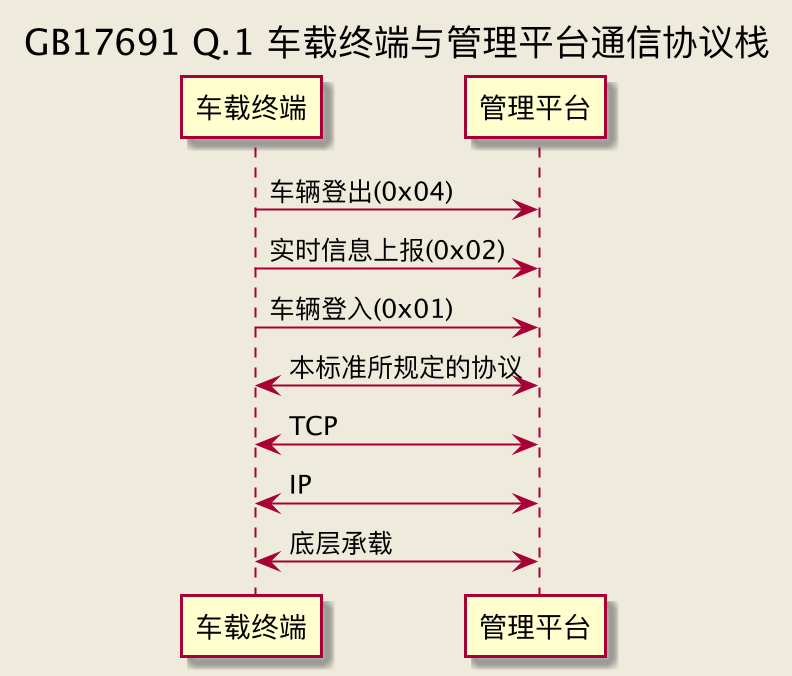

The diagram above was rendered by PlantUML. Its source (embedded in the PNG):
@startuml
skinparam backgroundColor #EEEBDC
skinparam handwritten false

title GB17691 Q.1 车载终端与管理平台通信协议栈

participant 车载终端
participant 管理平台

车载终端 -> 管理平台 : 车辆登出(0x04)
车载终端 -> 管理平台 : 实时信息上报(0x02)
车载终端 -> 管理平台 : 车辆登入(0x01)
车载终端 <-> 管理平台 : 本标准所规定的协议
车载终端 <-> 管理平台 : TCP
车载终端 <-> 管理平台 : IP
车载终端 <-> 管理平台 : 底层承载

@enduml